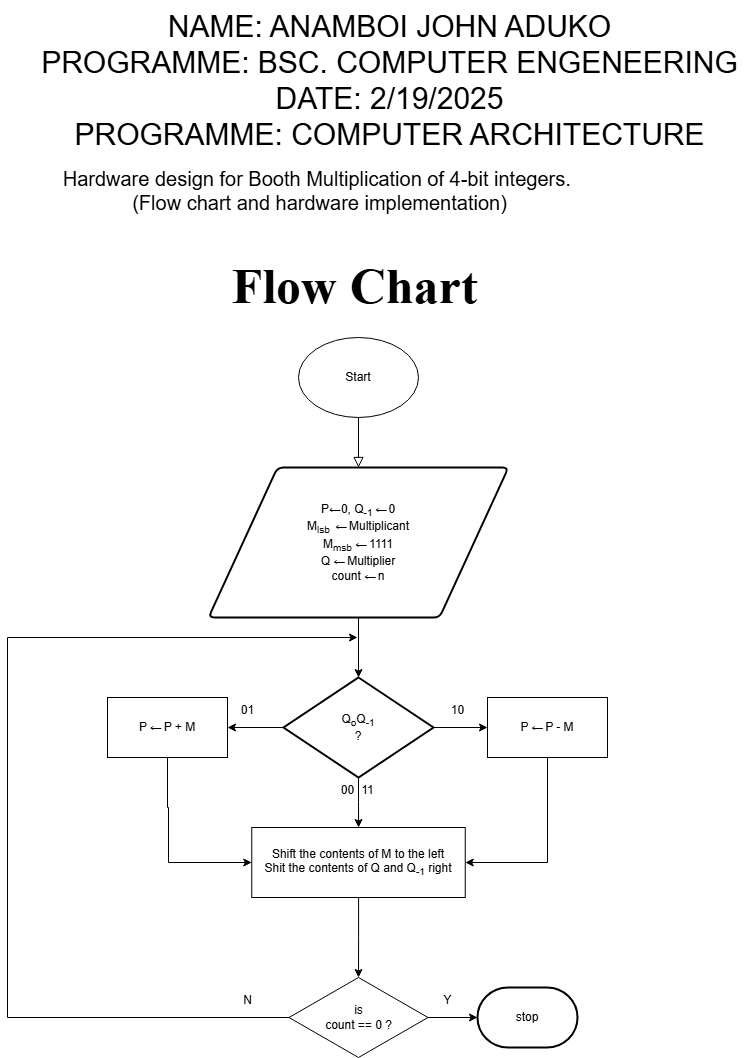

The diagram above was exported from draw.io. Its source (the exported page's mxGraphModel, read from the mxfile embedded in the PNG):
<mxGraphModel dx="872" dy="1604" grid="1" gridSize="10" guides="1" tooltips="1" connect="1" arrows="1" fold="1" page="1" pageScale="1" pageWidth="827" pageHeight="1169" math="0" shadow="0">
  <root>
    <mxCell id="WIyWlLk6GJQsqaUBKTNV-0" />
    <mxCell id="WIyWlLk6GJQsqaUBKTNV-1" parent="WIyWlLk6GJQsqaUBKTNV-0" />
    <mxCell id="rPQHUtUsoWdBQV8RlcYt-40" value="" style="group" parent="WIyWlLk6GJQsqaUBKTNV-1" vertex="1" connectable="0">
      <mxGeometry x="110" y="-813" width="600" height="720" as="geometry" />
    </mxCell>
    <mxCell id="WIyWlLk6GJQsqaUBKTNV-2" value="" style="rounded=0;html=1;jettySize=auto;orthogonalLoop=1;fontSize=11;endArrow=block;endFill=0;endSize=8;strokeWidth=1;shadow=0;labelBackgroundColor=none;edgeStyle=orthogonalEdgeStyle;" parent="rPQHUtUsoWdBQV8RlcYt-40" edge="1">
      <mxGeometry relative="1" as="geometry">
        <mxPoint x="351" y="80" as="sourcePoint" />
        <mxPoint x="351" y="130" as="targetPoint" />
      </mxGeometry>
    </mxCell>
    <mxCell id="rPQHUtUsoWdBQV8RlcYt-1" value="Start" style="ellipse;whiteSpace=wrap;html=1;" parent="rPQHUtUsoWdBQV8RlcYt-40" vertex="1">
      <mxGeometry x="291" width="120" height="80" as="geometry" />
    </mxCell>
    <mxCell id="rPQHUtUsoWdBQV8RlcYt-4" value="P&lt;span style=&quot;letter-spacing: -1.68px; text-align: start; background-color: rgb(255, 255, 255);&quot;&gt;&lt;font face=&quot;Helvetica&quot;&gt;←&amp;nbsp;&lt;/font&gt;&lt;/span&gt;0, Q&lt;sub&gt;-1&amp;nbsp;&lt;/sub&gt;&lt;span style=&quot;font-family: &amp;quot;Helvetica Neue&amp;quot;, &amp;quot;Vitesco W05 Roman&amp;quot;, Helvetica, Arial, sans-serif; letter-spacing: -1.68px; text-align: start; background-color: rgb(255, 255, 255);&quot;&gt;←&lt;/span&gt;&lt;sub&gt;&amp;nbsp;&lt;/sub&gt;0&lt;div&gt;M&lt;sub&gt;lsb&amp;nbsp;&amp;nbsp;&lt;/sub&gt;&lt;span style=&quot;background-color: rgb(255, 255, 255); letter-spacing: -1.68px; text-align: start; color: light-dark(rgb(0, 0, 0), rgb(255, 255, 255));&quot;&gt;&lt;font face=&quot;Helvetica&quot;&gt;&lt;i&gt;←&amp;nbsp;&amp;nbsp;&lt;/i&gt;&lt;/font&gt;&lt;/span&gt;&lt;span style=&quot;background-color: transparent; color: light-dark(rgb(0, 0, 0), rgb(255, 255, 255));&quot;&gt;Multiplicant&lt;/span&gt;&lt;/div&gt;&lt;div&gt;&lt;span style=&quot;background-color: transparent; color: light-dark(rgb(0, 0, 0), rgb(255, 255, 255));&quot;&gt;M&lt;sub&gt;msb&lt;/sub&gt;&amp;nbsp;&lt;/span&gt;&lt;span style=&quot;background-color: rgb(255, 255, 255); letter-spacing: -1.68px; text-align: start; color: light-dark(rgb(0, 0, 0), rgb(255, 255, 255));&quot;&gt;&lt;font face=&quot;Helvetica&quot;&gt;←&lt;/font&gt;&lt;/span&gt;&lt;span style=&quot;background-color: transparent; color: light-dark(rgb(0, 0, 0), rgb(255, 255, 255));&quot;&gt;&amp;nbsp;1111&lt;/span&gt;&lt;/div&gt;&lt;div&gt;&lt;span style=&quot;background-color: transparent; color: light-dark(rgb(0, 0, 0), rgb(255, 255, 255));&quot;&gt;Q&amp;nbsp;&lt;/span&gt;&lt;span style=&quot;background-color: rgb(255, 255, 255); font-family: &amp;quot;Helvetica Neue&amp;quot;, &amp;quot;Vitesco W05 Roman&amp;quot;, Helvetica, Arial, sans-serif; letter-spacing: -1.68px; text-align: start; color: light-dark(rgb(0, 0, 0), rgb(255, 255, 255));&quot;&gt;←&lt;/span&gt;&lt;span style=&quot;background-color: transparent; color: light-dark(rgb(0, 0, 0), rgb(255, 255, 255));&quot;&gt;&amp;nbsp;Multiplier&lt;/span&gt;&lt;/div&gt;&lt;div&gt;&lt;span style=&quot;background-color: transparent; color: light-dark(rgb(0, 0, 0), rgb(255, 255, 255));&quot;&gt;count&amp;nbsp;&lt;/span&gt;&lt;span style=&quot;background-color: rgb(255, 255, 255); font-family: &amp;quot;Helvetica Neue&amp;quot;, &amp;quot;Vitesco W05 Roman&amp;quot;, Helvetica, Arial, sans-serif; letter-spacing: -1.68px; text-align: start; color: light-dark(rgb(0, 0, 0), rgb(255, 255, 255));&quot;&gt;←&lt;/span&gt;&lt;span style=&quot;background-color: transparent; color: light-dark(rgb(0, 0, 0), rgb(255, 255, 255));&quot;&gt;&amp;nbsp;n&lt;/span&gt;&lt;/div&gt;" style="shape=parallelogram;html=1;strokeWidth=2;perimeter=parallelogramPerimeter;whiteSpace=wrap;rounded=1;arcSize=12;size=0.23;" parent="rPQHUtUsoWdBQV8RlcYt-40" vertex="1">
      <mxGeometry x="201" y="130" width="300" height="150" as="geometry" />
    </mxCell>
    <mxCell id="rPQHUtUsoWdBQV8RlcYt-10" value="" style="edgeStyle=orthogonalEdgeStyle;rounded=0;orthogonalLoop=1;jettySize=auto;html=1;" parent="rPQHUtUsoWdBQV8RlcYt-40" source="rPQHUtUsoWdBQV8RlcYt-5" target="rPQHUtUsoWdBQV8RlcYt-9" edge="1">
      <mxGeometry relative="1" as="geometry" />
    </mxCell>
    <mxCell id="rPQHUtUsoWdBQV8RlcYt-18" value="" style="edgeStyle=orthogonalEdgeStyle;rounded=0;orthogonalLoop=1;jettySize=auto;html=1;" parent="rPQHUtUsoWdBQV8RlcYt-40" source="rPQHUtUsoWdBQV8RlcYt-5" target="rPQHUtUsoWdBQV8RlcYt-17" edge="1">
      <mxGeometry relative="1" as="geometry" />
    </mxCell>
    <mxCell id="rPQHUtUsoWdBQV8RlcYt-20" value="" style="edgeStyle=orthogonalEdgeStyle;rounded=0;orthogonalLoop=1;jettySize=auto;html=1;" parent="rPQHUtUsoWdBQV8RlcYt-40" source="rPQHUtUsoWdBQV8RlcYt-5" target="rPQHUtUsoWdBQV8RlcYt-19" edge="1">
      <mxGeometry relative="1" as="geometry" />
    </mxCell>
    <mxCell id="rPQHUtUsoWdBQV8RlcYt-5" value="Q&lt;sub&gt;o&lt;/sub&gt;Q&lt;sub&gt;-1&lt;/sub&gt;&lt;div&gt;?&lt;/div&gt;" style="strokeWidth=2;html=1;shape=mxgraph.flowchart.decision;whiteSpace=wrap;" parent="rPQHUtUsoWdBQV8RlcYt-40" vertex="1">
      <mxGeometry x="276" y="340" width="150" height="100" as="geometry" />
    </mxCell>
    <mxCell id="rPQHUtUsoWdBQV8RlcYt-7" style="edgeStyle=orthogonalEdgeStyle;rounded=0;orthogonalLoop=1;jettySize=auto;html=1;entryX=0.5;entryY=0;entryDx=0;entryDy=0;entryPerimeter=0;" parent="rPQHUtUsoWdBQV8RlcYt-40" source="rPQHUtUsoWdBQV8RlcYt-4" target="rPQHUtUsoWdBQV8RlcYt-5" edge="1">
      <mxGeometry relative="1" as="geometry" />
    </mxCell>
    <mxCell id="rPQHUtUsoWdBQV8RlcYt-12" value="" style="edgeStyle=orthogonalEdgeStyle;rounded=0;orthogonalLoop=1;jettySize=auto;html=1;" parent="rPQHUtUsoWdBQV8RlcYt-40" source="rPQHUtUsoWdBQV8RlcYt-9" target="rPQHUtUsoWdBQV8RlcYt-11" edge="1">
      <mxGeometry relative="1" as="geometry" />
    </mxCell>
    <mxCell id="rPQHUtUsoWdBQV8RlcYt-9" value="Shift the contents of M to the left&lt;div&gt;Shit the contents of Q and Q&lt;sub&gt;-1&lt;/sub&gt; right&lt;/div&gt;" style="rounded=0;whiteSpace=wrap;html=1;" parent="rPQHUtUsoWdBQV8RlcYt-40" vertex="1">
      <mxGeometry x="244.25" y="490" width="213.5" height="70" as="geometry" />
    </mxCell>
    <mxCell id="rPQHUtUsoWdBQV8RlcYt-16" value="" style="edgeStyle=orthogonalEdgeStyle;rounded=0;orthogonalLoop=1;jettySize=auto;html=1;" parent="rPQHUtUsoWdBQV8RlcYt-40" source="rPQHUtUsoWdBQV8RlcYt-11" target="rPQHUtUsoWdBQV8RlcYt-13" edge="1">
      <mxGeometry relative="1" as="geometry" />
    </mxCell>
    <mxCell id="rPQHUtUsoWdBQV8RlcYt-35" style="rounded=0;orthogonalLoop=1;jettySize=auto;html=1;exitX=0;exitY=0.5;exitDx=0;exitDy=0;elbow=vertical;edgeStyle=orthogonalEdgeStyle;" parent="rPQHUtUsoWdBQV8RlcYt-40" source="rPQHUtUsoWdBQV8RlcYt-11" edge="1">
      <mxGeometry relative="1" as="geometry">
        <mxPoint x="350" y="300" as="targetPoint" />
        <Array as="points">
          <mxPoint y="680" />
          <mxPoint y="300" />
        </Array>
      </mxGeometry>
    </mxCell>
    <mxCell id="rPQHUtUsoWdBQV8RlcYt-11" value="is&lt;div&gt;count == 0 ?&lt;/div&gt;" style="rhombus;whiteSpace=wrap;html=1;" parent="rPQHUtUsoWdBQV8RlcYt-40" vertex="1">
      <mxGeometry x="281.5" y="640" width="139" height="80" as="geometry" />
    </mxCell>
    <mxCell id="rPQHUtUsoWdBQV8RlcYt-13" value="stop" style="strokeWidth=2;html=1;shape=mxgraph.flowchart.terminator;whiteSpace=wrap;" parent="rPQHUtUsoWdBQV8RlcYt-40" vertex="1">
      <mxGeometry x="470" y="650" width="100" height="60" as="geometry" />
    </mxCell>
    <mxCell id="rPQHUtUsoWdBQV8RlcYt-23" style="edgeStyle=orthogonalEdgeStyle;rounded=0;orthogonalLoop=1;jettySize=auto;html=1;exitX=0.5;exitY=1;exitDx=0;exitDy=0;entryX=0;entryY=0.5;entryDx=0;entryDy=0;" parent="rPQHUtUsoWdBQV8RlcYt-40" source="rPQHUtUsoWdBQV8RlcYt-17" target="rPQHUtUsoWdBQV8RlcYt-9" edge="1">
      <mxGeometry relative="1" as="geometry">
        <mxPoint x="160" y="520" as="targetPoint" />
        <Array as="points">
          <mxPoint x="160" y="470" />
          <mxPoint x="161" y="470" />
          <mxPoint x="161" y="525" />
        </Array>
      </mxGeometry>
    </mxCell>
    <mxCell id="rPQHUtUsoWdBQV8RlcYt-17" value="P&amp;nbsp;&lt;span style=&quot;font-family: &amp;quot;Helvetica Neue&amp;quot;, &amp;quot;Vitesco W05 Roman&amp;quot;, Helvetica, Arial, sans-serif; letter-spacing: -1.68px; text-align: start; background-color: rgb(255, 255, 255);&quot;&gt;←&lt;/span&gt;&amp;nbsp;P + M" style="rounded=0;whiteSpace=wrap;html=1;" parent="rPQHUtUsoWdBQV8RlcYt-40" vertex="1">
      <mxGeometry x="100" y="360" width="120" height="60" as="geometry" />
    </mxCell>
    <mxCell id="rPQHUtUsoWdBQV8RlcYt-25" style="edgeStyle=orthogonalEdgeStyle;rounded=0;orthogonalLoop=1;jettySize=auto;html=1;exitX=0.5;exitY=1;exitDx=0;exitDy=0;entryX=1;entryY=0.5;entryDx=0;entryDy=0;" parent="rPQHUtUsoWdBQV8RlcYt-40" source="rPQHUtUsoWdBQV8RlcYt-19" target="rPQHUtUsoWdBQV8RlcYt-9" edge="1">
      <mxGeometry relative="1" as="geometry" />
    </mxCell>
    <mxCell id="rPQHUtUsoWdBQV8RlcYt-19" value="P&amp;nbsp;&lt;span style=&quot;letter-spacing: -1.68px; text-align: start; background-color: rgb(255, 255, 255);&quot;&gt;&lt;font face=&quot;Helvetica&quot;&gt;←&lt;/font&gt;&lt;/span&gt;&amp;nbsp;P - M" style="rounded=0;whiteSpace=wrap;html=1;" parent="rPQHUtUsoWdBQV8RlcYt-40" vertex="1">
      <mxGeometry x="480" y="360" width="120" height="60" as="geometry" />
    </mxCell>
    <mxCell id="rPQHUtUsoWdBQV8RlcYt-26" value="00" style="text;html=1;align=center;verticalAlign=middle;resizable=0;points=[];autosize=1;strokeColor=none;fillColor=none;" parent="rPQHUtUsoWdBQV8RlcYt-40" vertex="1">
      <mxGeometry x="320" y="438" width="40" height="30" as="geometry" />
    </mxCell>
    <mxCell id="rPQHUtUsoWdBQV8RlcYt-28" value="11" style="text;html=1;align=center;verticalAlign=middle;resizable=0;points=[];autosize=1;strokeColor=none;fillColor=none;" parent="rPQHUtUsoWdBQV8RlcYt-40" vertex="1">
      <mxGeometry x="340" y="438" width="40" height="30" as="geometry" />
    </mxCell>
    <mxCell id="rPQHUtUsoWdBQV8RlcYt-29" value="10" style="text;html=1;align=center;verticalAlign=middle;resizable=0;points=[];autosize=1;strokeColor=none;fillColor=none;" parent="rPQHUtUsoWdBQV8RlcYt-40" vertex="1">
      <mxGeometry x="430" y="358" width="40" height="30" as="geometry" />
    </mxCell>
    <mxCell id="rPQHUtUsoWdBQV8RlcYt-30" value="01" style="text;html=1;align=center;verticalAlign=middle;resizable=0;points=[];autosize=1;strokeColor=none;fillColor=none;" parent="rPQHUtUsoWdBQV8RlcYt-40" vertex="1">
      <mxGeometry x="220" y="358" width="40" height="30" as="geometry" />
    </mxCell>
    <mxCell id="rPQHUtUsoWdBQV8RlcYt-38" value="Y" style="text;html=1;align=center;verticalAlign=middle;resizable=0;points=[];autosize=1;strokeColor=none;fillColor=none;" parent="rPQHUtUsoWdBQV8RlcYt-40" vertex="1">
      <mxGeometry x="425" y="648" width="30" height="30" as="geometry" />
    </mxCell>
    <mxCell id="rPQHUtUsoWdBQV8RlcYt-39" value="N" style="text;html=1;align=center;verticalAlign=middle;resizable=0;points=[];autosize=1;strokeColor=none;fillColor=none;" parent="rPQHUtUsoWdBQV8RlcYt-40" vertex="1">
      <mxGeometry x="225" y="648" width="30" height="30" as="geometry" />
    </mxCell>
    <mxCell id="rPQHUtUsoWdBQV8RlcYt-41" value="&lt;font style=&quot;font-size: 50px;&quot; face=&quot;Times New Roman&quot;&gt;&lt;b style=&quot;&quot;&gt;Flow Chart&lt;/b&gt;&lt;/font&gt;" style="text;html=1;align=center;verticalAlign=middle;resizable=0;points=[];autosize=1;strokeColor=none;fillColor=none;" parent="WIyWlLk6GJQsqaUBKTNV-1" vertex="1">
      <mxGeometry x="322" y="-900" width="270" height="70" as="geometry" />
    </mxCell>
    <mxCell id="_eNm4jjv3p1oLPG3OqO3-0" value="&lt;font style=&quot;font-size: 30px;&quot;&gt;NAME: ANAMBOI JOHN ADUKO&lt;/font&gt;&lt;div&gt;&lt;font style=&quot;font-size: 30px;&quot;&gt;PROGRAMME: BSC. COMPUTER ENGENEERING&lt;/font&gt;&lt;/div&gt;&lt;div&gt;&lt;font style=&quot;font-size: 30px;&quot;&gt;DATE: 2/19/2025&lt;/font&gt;&lt;/div&gt;&lt;div&gt;&lt;font style=&quot;font-size: 30px;&quot;&gt;PROGRAMME: COMPUTER ARCHITECTURE&lt;/font&gt;&lt;/div&gt;" style="text;html=1;align=center;verticalAlign=middle;resizable=0;points=[];autosize=1;strokeColor=none;fillColor=none;" parent="WIyWlLk6GJQsqaUBKTNV-1" vertex="1">
      <mxGeometry x="132" y="-1150" width="720" height="160" as="geometry" />
    </mxCell>
    <mxCell id="_eNm4jjv3p1oLPG3OqO3-1" value="&lt;font style=&quot;font-size: 20px;&quot;&gt;Hardware design for Booth Multiplication of 4-bit integers.&amp;nbsp;&lt;/font&gt;&lt;div&gt;&lt;font style=&quot;font-size: 20px;&quot;&gt;(Flow chart and hardware implementation)&lt;/font&gt;&lt;/div&gt;" style="text;html=1;align=center;verticalAlign=middle;resizable=0;points=[];autosize=1;strokeColor=none;fillColor=none;" parent="WIyWlLk6GJQsqaUBKTNV-1" vertex="1">
      <mxGeometry x="152" y="-990" width="540" height="60" as="geometry" />
    </mxCell>
  </root>
</mxGraphModel>